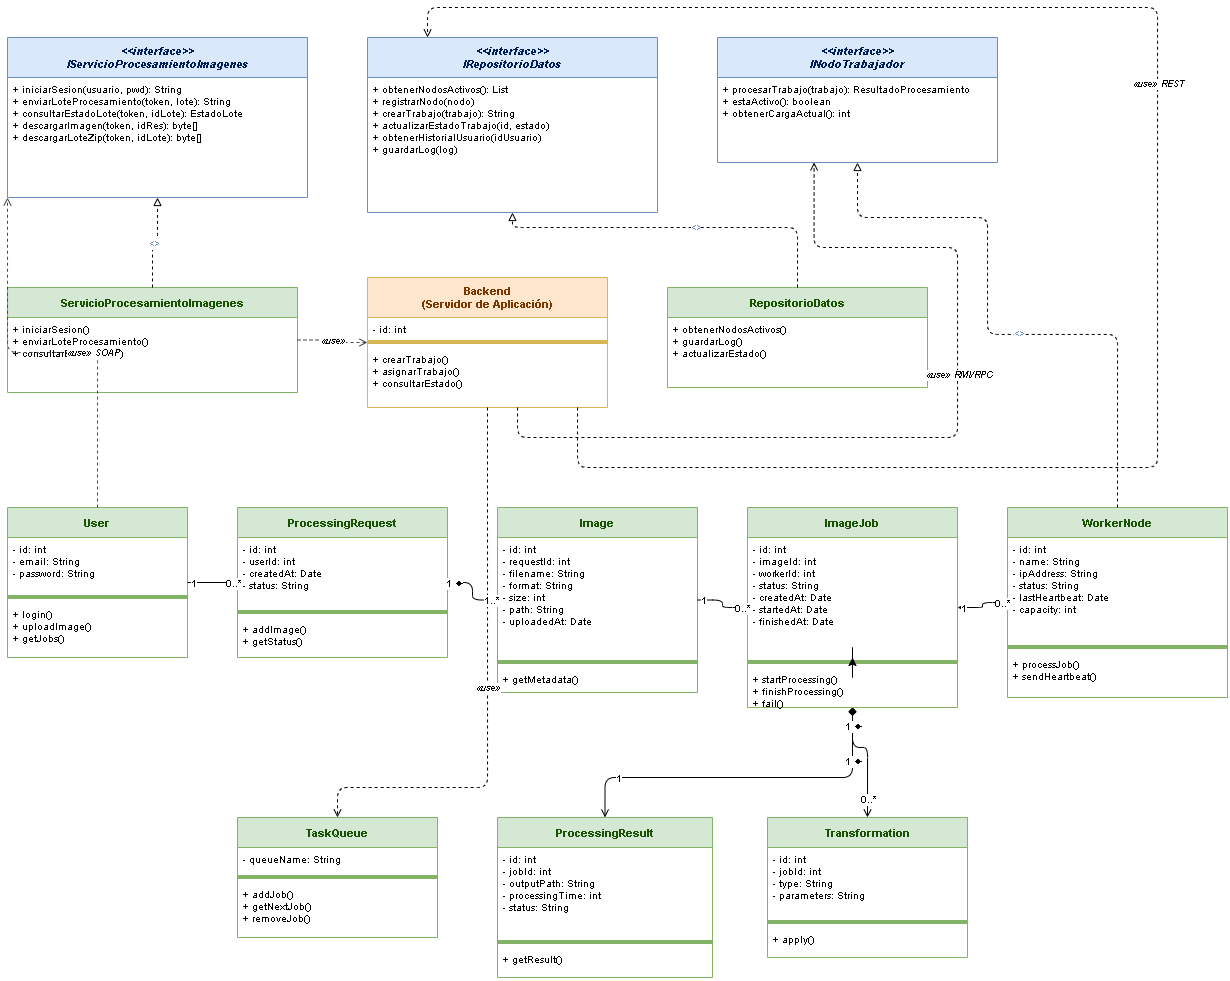

The diagram above was exported from draw.io. Its source (the exported page's mxGraphModel, read from the mxfile embedded in the PNG):
<mxGraphModel dx="905" dy="454" grid="1" gridSize="10" guides="1" tooltips="1" connect="1" arrows="1" fold="1" page="1" pageScale="1" pageWidth="1654" pageHeight="1169" math="0" shadow="0">
  <root>
    <mxCell id="0" />
    <mxCell id="1" parent="0" />
    <mxCell id="IF1" parent="1" style="swimlane;fontStyle=3;align=center;startSize=40;fillColor=#dae8fc;strokeColor=#6c8ebf;fontColor=#001f5b;fontSize=11;swimlaneLine=1;" value="&lt;&lt;interface&gt;&gt;&#10;IServicioProcesamientoImagenes" vertex="1">
      <mxGeometry height="160" width="300" x="40" y="40" as="geometry" />
    </mxCell>
    <mxCell id="IF1m" parent="IF1" style="text;strokeColor=none;fillColor=none;align=left;verticalAlign=top;spacingLeft=4;spacingRight=4;overflow=hidden;rotatable=0;fontSize=10;html=1;" value="+ iniciarSesion(usuario, pwd): String&#10;+ enviarLoteProcesamiento(token, lote): String&#10;+ consultarEstadoLote(token, idLote): EstadoLote&#10;+ descargarImagen(token, idRes): byte[]&#10;+ descargarLoteZip(token, idLote): byte[]" vertex="1">
      <mxGeometry height="120" width="300" y="40" as="geometry" />
    </mxCell>
    <mxCell id="IF2" parent="1" style="swimlane;fontStyle=3;align=center;startSize=40;fillColor=#dae8fc;strokeColor=#6c8ebf;fontColor=#001f5b;fontSize=11;" value="&lt;&lt;interface&gt;&gt;&#10;IRepositorioDatos" vertex="1">
      <mxGeometry height="175" width="290" x="400" y="40" as="geometry" />
    </mxCell>
    <mxCell id="IF2m" parent="IF2" style="text;strokeColor=none;fillColor=none;align=left;verticalAlign=top;spacingLeft=4;overflow=hidden;rotatable=0;fontSize=10;html=1;" value="+ obtenerNodosActivos(): List&lt;InfoNodo&gt;&#10;+ registrarNodo(nodo)&#10;+ crearTrabajo(trabajo): String&#10;+ actualizarEstadoTrabajo(id, estado)&#10;+ obtenerHistorialUsuario(idUsuario)&#10;+ guardarLog(log)" vertex="1">
      <mxGeometry height="135" width="290" y="40" as="geometry" />
    </mxCell>
    <mxCell id="IF3" parent="1" style="swimlane;fontStyle=3;align=center;startSize=40;fillColor=#dae8fc;strokeColor=#6c8ebf;fontColor=#001f5b;fontSize=11;" value="&lt;&lt;interface&gt;&gt;&#10;INodoTrabajador" vertex="1">
      <mxGeometry height="125" width="280" x="750" y="40" as="geometry" />
    </mxCell>
    <mxCell id="IF3m" parent="IF3" style="text;strokeColor=none;fillColor=none;align=left;verticalAlign=top;spacingLeft=4;overflow=hidden;rotatable=0;fontSize=10;html=1;" value="+ procesarTrabajo(trabajo): ResultadoProcesamiento&#10;+ estaActivo(): boolean&#10;+ obtenerCargaActual(): int" vertex="1">
      <mxGeometry height="85" width="280" y="40" as="geometry" />
    </mxCell>
    <mxCell id="CL1" parent="1" style="swimlane;fontStyle=1;align=center;startSize=30;fillColor=#d5e8d4;strokeColor=#82b366;fontColor=#1a5204;fontSize=11;" value="ServicioProcesamientoImagenes" vertex="1">
      <mxGeometry height="105" width="290" x="40" y="290" as="geometry" />
    </mxCell>
    <mxCell id="CL1m" parent="CL1" style="text;strokeColor=none;fillColor=none;align=left;verticalAlign=top;spacingLeft=4;overflow=hidden;rotatable=0;fontSize=10;html=1;" value="+ iniciarSesion()&#10;+ enviarLoteProcesamiento()&#10;+ consultarEstadoLote()" vertex="1">
      <mxGeometry height="75" width="290" y="30" as="geometry" />
    </mxCell>
    <mxCell id="BE" parent="1" style="swimlane;fontStyle=1;align=center;startSize=40;fillColor=#ffe6cc;strokeColor=#d6b656;fontColor=#7a3800;fontSize=11;" value="Backend&#10;(Servidor de Aplicación)" vertex="1">
      <mxGeometry height="130" width="240" x="400" y="280" as="geometry" />
    </mxCell>
    <mxCell id="BEa" parent="BE" style="text;strokeColor=none;fillColor=none;align=left;verticalAlign=top;spacingLeft=4;overflow=hidden;rotatable=0;fontSize=10;html=1;" value="- id: int" vertex="1">
      <mxGeometry height="20" width="240" y="40" as="geometry" />
    </mxCell>
    <mxCell id="BEd" parent="BE" style="line;strokeColor=#d6b656;fillColor=none;" value="" vertex="1">
      <mxGeometry height="10" width="240" y="60" as="geometry" />
    </mxCell>
    <mxCell id="BEm" parent="BE" style="text;strokeColor=none;fillColor=none;align=left;verticalAlign=top;spacingLeft=4;overflow=hidden;rotatable=0;fontSize=10;html=1;" value="+ crearTrabajo()&#10;+ asignarTrabajo()&#10;+ consultarEstado()" vertex="1">
      <mxGeometry height="60" width="240" y="70" as="geometry" />
    </mxCell>
    <mxCell id="CL2" parent="1" style="swimlane;fontStyle=1;align=center;startSize=30;fillColor=#d5e8d4;strokeColor=#82b366;fontColor=#1a5204;fontSize=11;" value="RepositorioDatos" vertex="1">
      <mxGeometry height="100" width="260" x="700" y="290" as="geometry" />
    </mxCell>
    <mxCell id="CL2m" parent="CL2" style="text;strokeColor=none;fillColor=none;align=left;verticalAlign=top;spacingLeft=4;overflow=hidden;rotatable=0;fontSize=10;html=1;" value="+ obtenerNodosActivos()&#10;+ guardarLog()&#10;+ actualizarEstado()" vertex="1">
      <mxGeometry height="70" width="260" y="30" as="geometry" />
    </mxCell>
    <mxCell id="US" parent="1" style="swimlane;fontStyle=1;align=center;startSize=30;fillColor=#d5e8d4;strokeColor=#82b366;fontColor=#1a5204;fontSize=11;" value="User" vertex="1">
      <mxGeometry height="150" width="180" x="40" y="510" as="geometry" />
    </mxCell>
    <mxCell id="USa" parent="US" style="text;strokeColor=none;fillColor=none;align=left;verticalAlign=top;spacingLeft=4;overflow=hidden;rotatable=0;fontSize=10;html=1;" value="- id: int&#10;- email: String&#10;- password: String" vertex="1">
      <mxGeometry height="55" width="180" y="30" as="geometry" />
    </mxCell>
    <mxCell id="USd" parent="US" style="line;strokeColor=#82b366;fillColor=none;" value="" vertex="1">
      <mxGeometry height="10" width="180" y="85" as="geometry" />
    </mxCell>
    <mxCell id="USm" parent="US" style="text;strokeColor=none;fillColor=none;align=left;verticalAlign=top;spacingLeft=4;overflow=hidden;rotatable=0;fontSize=10;html=1;" value="+ login()&#10;+ uploadImage()&#10;+ getJobs()" vertex="1">
      <mxGeometry height="55" width="180" y="95" as="geometry" />
    </mxCell>
    <mxCell id="PR" parent="1" style="swimlane;fontStyle=1;align=center;startSize=30;fillColor=#d5e8d4;strokeColor=#82b366;fontColor=#1a5204;fontSize=11;" value="ProcessingRequest" vertex="1">
      <mxGeometry height="150" width="210" x="270" y="510" as="geometry" />
    </mxCell>
    <mxCell id="PRa" parent="PR" style="text;strokeColor=none;fillColor=none;align=left;verticalAlign=top;spacingLeft=4;overflow=hidden;rotatable=0;fontSize=10;html=1;" value="- id: int&#10;- userId: int&#10;- createdAt: Date&#10;- status: String" vertex="1">
      <mxGeometry height="70" width="210" y="30" as="geometry" />
    </mxCell>
    <mxCell id="PRd" parent="PR" style="line;strokeColor=#82b366;fillColor=none;" value="" vertex="1">
      <mxGeometry height="10" width="210" y="100" as="geometry" />
    </mxCell>
    <mxCell id="PRm" parent="PR" style="text;strokeColor=none;fillColor=none;align=left;verticalAlign=top;spacingLeft=4;overflow=hidden;rotatable=0;fontSize=10;html=1;" value="+ addImage()&#10;+ getStatus()" vertex="1">
      <mxGeometry height="40" width="210" y="110" as="geometry" />
    </mxCell>
    <mxCell id="IM" parent="1" style="swimlane;fontStyle=1;align=center;startSize=30;fillColor=#d5e8d4;strokeColor=#82b366;fontColor=#1a5204;fontSize=11;" value="Image" vertex="1">
      <mxGeometry height="185" width="200" x="530" y="510" as="geometry" />
    </mxCell>
    <mxCell id="IMa" parent="IM" style="text;strokeColor=none;fillColor=none;align=left;verticalAlign=top;spacingLeft=4;overflow=hidden;rotatable=0;fontSize=10;html=1;" value="- id: int&#10;- requestId: int&#10;- filename: String&#10;- format: String&#10;- size: int&#10;- path: String&#10;- uploadedAt: Date" vertex="1">
      <mxGeometry height="120" width="200" y="30" as="geometry" />
    </mxCell>
    <mxCell id="IMd" parent="IM" style="line;strokeColor=#82b366;fillColor=none;" value="" vertex="1">
      <mxGeometry height="10" width="200" y="150" as="geometry" />
    </mxCell>
    <mxCell id="IMm" parent="IM" style="text;strokeColor=none;fillColor=none;align=left;verticalAlign=top;spacingLeft=4;overflow=hidden;rotatable=0;fontSize=10;html=1;" value="+ getMetadata()" vertex="1">
      <mxGeometry height="25" width="200" y="160" as="geometry" />
    </mxCell>
    <mxCell id="IJ" parent="1" style="swimlane;fontStyle=1;align=center;startSize=30;fillColor=#d5e8d4;strokeColor=#82b366;fontColor=#1a5204;fontSize=11;" value="ImageJob" vertex="1">
      <mxGeometry height="200" width="210" x="780" y="510" as="geometry" />
    </mxCell>
    <mxCell id="IJa" parent="IJ" style="text;strokeColor=none;fillColor=none;align=left;verticalAlign=top;spacingLeft=4;overflow=hidden;rotatable=0;fontSize=10;html=1;" value="- id: int&#10;- imageId: int&#10;- workerId: int&#10;- status: String&#10;- createdAt: Date&#10;- startedAt: Date&#10;- finishedAt: Date" vertex="1">
      <mxGeometry height="120" width="210" y="30" as="geometry" />
    </mxCell>
    <mxCell id="IJd" parent="IJ" style="line;strokeColor=#82b366;fillColor=none;" value="" vertex="1">
      <mxGeometry height="10" width="210" y="150" as="geometry" />
    </mxCell>
    <mxCell id="r4v9_TFs9sFXfnBa5rgR-2" edge="1" parent="IJ" source="IJm" style="edgeStyle=orthogonalEdgeStyle;rounded=0;orthogonalLoop=1;jettySize=auto;html=1;" target="IJa">
      <mxGeometry relative="1" as="geometry" />
    </mxCell>
    <mxCell id="IJm" parent="IJ" style="text;strokeColor=none;fillColor=none;align=left;verticalAlign=top;spacingLeft=4;overflow=hidden;rotatable=0;fontSize=10;html=1;" value="+ startProcessing()&#10;+ finishProcessing()&#10;+ fail()" vertex="1">
      <mxGeometry height="40" width="210" y="160" as="geometry" />
    </mxCell>
    <mxCell id="WN" parent="1" style="swimlane;fontStyle=1;align=center;startSize=30;fillColor=#d5e8d4;strokeColor=#82b366;fontColor=#1a5204;fontSize=11;" value="WorkerNode" vertex="1">
      <mxGeometry height="190" width="220" x="1040" y="510" as="geometry" />
    </mxCell>
    <mxCell id="WNa" parent="WN" style="text;strokeColor=none;fillColor=none;align=left;verticalAlign=top;spacingLeft=4;overflow=hidden;rotatable=0;fontSize=10;html=1;" value="- id: int&#10;- name: String&#10;- ipAddress: String&#10;- status: String&#10;- lastHeartbeat: Date&#10;- capacity: int" vertex="1">
      <mxGeometry height="105" width="220" y="30" as="geometry" />
    </mxCell>
    <mxCell id="WNd" parent="WN" style="line;strokeColor=#82b366;fillColor=none;" value="" vertex="1">
      <mxGeometry height="10" width="220" y="135" as="geometry" />
    </mxCell>
    <mxCell id="WNm" parent="WN" style="text;strokeColor=none;fillColor=none;align=left;verticalAlign=top;spacingLeft=4;overflow=hidden;rotatable=0;fontSize=10;html=1;" value="+ processJob()&#10;+ sendHeartbeat()" vertex="1">
      <mxGeometry height="45" width="220" y="145" as="geometry" />
    </mxCell>
    <mxCell id="PRS" parent="1" style="swimlane;fontStyle=1;align=center;startSize=30;fillColor=#d5e8d4;strokeColor=#82b366;fontColor=#1a5204;fontSize=11;" value="ProcessingResult" vertex="1">
      <mxGeometry height="160" width="215" x="530" y="820" as="geometry" />
    </mxCell>
    <mxCell id="PRSa" parent="PRS" style="text;strokeColor=none;fillColor=none;align=left;verticalAlign=top;spacingLeft=4;overflow=hidden;rotatable=0;fontSize=10;html=1;" value="- id: int&#10;- jobId: int&#10;- outputPath: String&#10;- processingTime: int&#10;- status: String" vertex="1">
      <mxGeometry height="90" width="215" y="30" as="geometry" />
    </mxCell>
    <mxCell id="PRSd" parent="PRS" style="line;strokeColor=#82b366;fillColor=none;" value="" vertex="1">
      <mxGeometry height="10" width="215" y="120" as="geometry" />
    </mxCell>
    <mxCell id="PRSm" parent="PRS" style="text;strokeColor=none;fillColor=none;align=left;verticalAlign=top;spacingLeft=4;overflow=hidden;rotatable=0;fontSize=10;html=1;" value="+ getResult()" vertex="1">
      <mxGeometry height="30" width="215" y="130" as="geometry" />
    </mxCell>
    <mxCell id="TR" parent="1" style="swimlane;fontStyle=1;align=center;startSize=30;fillColor=#d5e8d4;strokeColor=#82b366;fontColor=#1a5204;fontSize=11;" value="Transformation" vertex="1">
      <mxGeometry height="140" width="200" x="800" y="820" as="geometry" />
    </mxCell>
    <mxCell id="TRa" parent="TR" style="text;strokeColor=none;fillColor=none;align=left;verticalAlign=top;spacingLeft=4;overflow=hidden;rotatable=0;fontSize=10;html=1;" value="- id: int&#10;- jobId: int&#10;- type: String&#10;- parameters: String" vertex="1">
      <mxGeometry height="70" width="200" y="30" as="geometry" />
    </mxCell>
    <mxCell id="TRd" parent="TR" style="line;strokeColor=#82b366;fillColor=none;" value="" vertex="1">
      <mxGeometry height="10" width="200" y="100" as="geometry" />
    </mxCell>
    <mxCell id="TRm" parent="TR" style="text;strokeColor=none;fillColor=none;align=left;verticalAlign=top;spacingLeft=4;overflow=hidden;rotatable=0;fontSize=10;html=1;" value="+ apply()" vertex="1">
      <mxGeometry height="30" width="200" y="110" as="geometry" />
    </mxCell>
    <mxCell id="TQ" parent="1" style="swimlane;fontStyle=1;align=center;startSize=30;fillColor=#d5e8d4;strokeColor=#82b366;fontColor=#1a5204;fontSize=11;" value="TaskQueue" vertex="1">
      <mxGeometry height="120" width="200" x="270" y="820" as="geometry" />
    </mxCell>
    <mxCell id="TQa" parent="TQ" style="text;strokeColor=none;fillColor=none;align=left;verticalAlign=top;spacingLeft=4;overflow=hidden;rotatable=0;fontSize=10;html=1;" value="- queueName: String" vertex="1">
      <mxGeometry height="25" width="200" y="30" as="geometry" />
    </mxCell>
    <mxCell id="TQd" parent="TQ" style="line;strokeColor=#82b366;fillColor=none;" value="" vertex="1">
      <mxGeometry height="10" width="200" y="55" as="geometry" />
    </mxCell>
    <mxCell id="TQm" parent="TQ" style="text;strokeColor=none;fillColor=none;align=left;verticalAlign=top;spacingLeft=4;overflow=hidden;rotatable=0;fontSize=10;html=1;" value="+ addJob()&#10;+ getNextJob()&#10;+ removeJob()" vertex="1">
      <mxGeometry height="55" width="200" y="65" as="geometry" />
    </mxCell>
    <mxCell id="R1" edge="1" parent="1" source="CL1" style="edgeStyle=orthogonalEdgeStyle;dashed=1;endArrow=open;endFill=0;startArrow=none;exitX=0.5;exitY=0;exitObject=CL1;entryX=0.5;entryY=1;entryObject=IF1;endArrow=block;endFill=0;fontSize=10;" target="IF1">
      <mxGeometry relative="1" as="geometry" />
    </mxCell>
    <mxCell id="R1L" connectable="0" parent="R1" style="edgeLabel;html=1;align=center;verticalAlign=middle;resizable=0;points=[];fontSize=9;fontStyle=2;fontColor=#6c8ebf;" value="&lt;&lt;realization&gt;&gt;" vertex="1">
      <mxGeometry relative="1" x="-0.1" as="geometry">
        <mxPoint as="offset" />
      </mxGeometry>
    </mxCell>
    <mxCell id="R2" edge="1" parent="1" source="CL2" style="edgeStyle=orthogonalEdgeStyle;dashed=1;endArrow=block;endFill=0;fontSize=10;exitX=0.5;exitY=0;entryX=0.5;entryY=1;" target="IF2">
      <mxGeometry relative="1" as="geometry">
        <Array as="points">
          <mxPoint x="830" y="230" />
          <mxPoint x="545" y="230" />
        </Array>
      </mxGeometry>
    </mxCell>
    <mxCell id="R2L" connectable="0" parent="R2" style="edgeLabel;html=1;align=center;verticalAlign=middle;resizable=0;points=[];fontSize=9;fontStyle=2;fontColor=#6c8ebf;" value="&lt;&lt;realization&gt;&gt;" vertex="1">
      <mxGeometry relative="1" x="-0.1" as="geometry">
        <mxPoint as="offset" />
      </mxGeometry>
    </mxCell>
    <mxCell id="R3" edge="1" parent="1" source="WN" style="edgeStyle=orthogonalEdgeStyle;dashed=1;endArrow=block;endFill=0;fontSize=10;exitX=0.5;exitY=0;entryX=0.5;entryY=1;" target="IF3">
      <mxGeometry relative="1" as="geometry">
        <Array as="points">
          <mxPoint x="1150" y="337" />
          <mxPoint x="1020" y="337" />
          <mxPoint x="1020" y="220" />
          <mxPoint x="890" y="220" />
        </Array>
      </mxGeometry>
    </mxCell>
    <mxCell id="R3L" connectable="0" parent="R3" style="edgeLabel;html=1;align=center;verticalAlign=middle;resizable=0;points=[];fontSize=9;fontStyle=2;fontColor=#6c8ebf;" value="&lt;&lt;realization&gt;&gt;" vertex="1">
      <mxGeometry relative="1" x="-0.1" as="geometry">
        <mxPoint as="offset" />
      </mxGeometry>
    </mxCell>
    <mxCell id="D1" edge="1" parent="1" source="US" style="edgeStyle=orthogonalEdgeStyle;dashed=1;endArrow=open;endFill=0;strokeColor=#444444;exitX=0.5;exitY=0;entryX=0;entryY=1;" target="IF1">
      <mxGeometry relative="1" as="geometry" />
    </mxCell>
    <mxCell id="D1L" connectable="0" parent="D1" style="edgeLabel;html=1;align=center;verticalAlign=middle;resizable=0;points=[];fontSize=9;fontStyle=2;" value="«use» SOAP" vertex="1">
      <mxGeometry relative="1" x="-0.2" as="geometry">
        <mxPoint as="offset" />
      </mxGeometry>
    </mxCell>
    <mxCell id="D2" edge="1" parent="1" source="CL1" style="edgeStyle=orthogonalEdgeStyle;dashed=1;endArrow=open;endFill=0;strokeColor=#444444;exitX=1;exitY=0.5;entryX=0;entryY=0.5;" target="BE">
      <mxGeometry relative="1" as="geometry" />
    </mxCell>
    <mxCell id="D2L" connectable="0" parent="D2" style="edgeLabel;html=1;align=center;verticalAlign=middle;resizable=0;points=[];fontSize=9;fontStyle=2;" value="«use»" vertex="1">
      <mxGeometry relative="1" as="geometry" />
    </mxCell>
    <mxCell id="D3" edge="1" parent="1" source="BEm" style="edgeStyle=orthogonalEdgeStyle;dashed=1;endArrow=open;endFill=0;" target="IF2">
      <mxGeometry relative="1" as="geometry">
        <Array as="points">
          <mxPoint x="610" y="470" />
          <mxPoint x="1190" y="470" />
          <mxPoint x="1190" y="10" />
          <mxPoint x="460" y="10" />
        </Array>
      </mxGeometry>
    </mxCell>
    <mxCell id="D3L" connectable="0" parent="D3" style="edgeLabel;html=1;align=center;verticalAlign=middle;resizable=0;points=[];fontSize=9;fontStyle=2;" value="«use» REST" vertex="1">
      <mxGeometry relative="1" x="0.1" as="geometry">
        <mxPoint as="offset" />
      </mxGeometry>
    </mxCell>
    <mxCell id="D4" edge="1" parent="1" source="BEm" style="edgeStyle=orthogonalEdgeStyle;dashed=1;endArrow=open;endFill=0;entryX=0.345;entryY=0.999;entryDx=0;entryDy=0;entryPerimeter=0;" target="IF3m">
      <mxGeometry relative="1" as="geometry">
        <Array as="points">
          <mxPoint x="550" y="440" />
          <mxPoint x="990" y="440" />
          <mxPoint x="990" y="250" />
          <mxPoint x="847" y="250" />
        </Array>
        <mxPoint x="850" y="240" as="targetPoint" />
      </mxGeometry>
    </mxCell>
    <mxCell id="D4L" connectable="0" parent="D4" style="edgeLabel;html=1;align=center;verticalAlign=middle;resizable=0;points=[];fontSize=9;fontStyle=2;" value="«use» RMI/RPC" vertex="1">
      <mxGeometry relative="1" x="0.2" as="geometry">
        <mxPoint as="offset" />
      </mxGeometry>
    </mxCell>
    <mxCell id="D5" edge="1" parent="1" source="BE" style="edgeStyle=orthogonalEdgeStyle;dashed=1;endArrow=open;endFill=0;exitX=0.5;exitY=1;entryX=0.5;entryY=0;" target="TQ">
      <mxGeometry relative="1" as="geometry">
        <Array as="points">
          <mxPoint x="520" y="790" />
          <mxPoint x="370" y="790" />
        </Array>
      </mxGeometry>
    </mxCell>
    <mxCell id="D5L" connectable="0" parent="D5" style="edgeLabel;html=1;align=center;verticalAlign=middle;resizable=0;points=[];fontSize=9;fontStyle=2;" value="«use»" vertex="1">
      <mxGeometry relative="1" as="geometry" />
    </mxCell>
    <mxCell id="A1" edge="1" parent="1" source="US" style="edgeStyle=orthogonalEdgeStyle;endArrow=open;endFill=0;exitX=1;exitY=0.5;entryX=0;entryY=0.5;" target="PR">
      <mxGeometry relative="1" as="geometry" />
    </mxCell>
    <mxCell id="A1S" connectable="0" parent="A1" style="edgeLabel;html=1;align=center;verticalAlign=middle;resizable=0;points=[];fontSize=10;" value="1" vertex="1">
      <mxGeometry relative="1" x="-0.8" as="geometry">
        <mxPoint as="offset" />
      </mxGeometry>
    </mxCell>
    <mxCell id="A1E" connectable="0" parent="A1" style="edgeLabel;html=1;align=center;verticalAlign=middle;resizable=0;points=[];fontSize=10;" value="0..*" vertex="1">
      <mxGeometry relative="1" x="0.8" as="geometry">
        <mxPoint as="offset" />
      </mxGeometry>
    </mxCell>
    <mxCell id="C1" edge="1" parent="1" source="PR" style="edgeStyle=orthogonalEdgeStyle;startArrow=ERmandOne;endArrow=open;endFill=0;startFill=1;startArrow=diamond;startFill=1;exitX=1;exitY=0.5;entryX=0;entryY=0.5;" target="IM">
      <mxGeometry relative="1" as="geometry" />
    </mxCell>
    <mxCell id="C1S" connectable="0" parent="C1" style="edgeLabel;html=1;align=center;verticalAlign=middle;resizable=0;points=[];fontSize=10;" value="1 ◆" vertex="1">
      <mxGeometry relative="1" x="-0.8" as="geometry">
        <mxPoint as="offset" />
      </mxGeometry>
    </mxCell>
    <mxCell id="C1E" connectable="0" parent="C1" style="edgeLabel;html=1;align=center;verticalAlign=middle;resizable=0;points=[];fontSize=10;" value="1..*" vertex="1">
      <mxGeometry relative="1" x="0.8" as="geometry">
        <mxPoint as="offset" />
      </mxGeometry>
    </mxCell>
    <mxCell id="A2" edge="1" parent="1" source="IM" style="edgeStyle=orthogonalEdgeStyle;endArrow=open;endFill=0;exitX=1;exitY=0.5;entryX=0;entryY=0.5;" target="IJ">
      <mxGeometry relative="1" as="geometry" />
    </mxCell>
    <mxCell id="A2S" connectable="0" parent="A2" style="edgeLabel;html=1;align=center;verticalAlign=middle;resizable=0;points=[];fontSize=10;" value="1" vertex="1">
      <mxGeometry relative="1" x="-0.8" as="geometry">
        <mxPoint as="offset" />
      </mxGeometry>
    </mxCell>
    <mxCell id="A2E" connectable="0" parent="A2" style="edgeLabel;html=1;align=center;verticalAlign=middle;resizable=0;points=[];fontSize=10;" value="0..*" vertex="1">
      <mxGeometry relative="1" x="0.8" as="geometry">
        <mxPoint as="offset" />
      </mxGeometry>
    </mxCell>
    <mxCell id="A3" edge="1" parent="1" source="WN" style="edgeStyle=orthogonalEdgeStyle;endArrow=open;endFill=0;exitX=0;exitY=0.5;entryX=1;entryY=0.5;" target="IJ">
      <mxGeometry relative="1" as="geometry" />
    </mxCell>
    <mxCell id="A3S" connectable="0" parent="A3" style="edgeLabel;html=1;align=center;verticalAlign=middle;resizable=0;points=[];fontSize=10;" value="1" vertex="1">
      <mxGeometry relative="1" x="0.8" as="geometry">
        <mxPoint as="offset" />
      </mxGeometry>
    </mxCell>
    <mxCell id="A3E" connectable="0" parent="A3" style="edgeLabel;html=1;align=center;verticalAlign=middle;resizable=0;points=[];fontSize=10;" value="0..*" vertex="1">
      <mxGeometry relative="1" x="-0.8" as="geometry">
        <mxPoint as="offset" />
      </mxGeometry>
    </mxCell>
    <mxCell id="C2" edge="1" parent="1" source="IJ" style="edgeStyle=orthogonalEdgeStyle;startArrow=diamond;startFill=1;endArrow=open;endFill=0;exitX=0.5;exitY=1;entryX=0.5;entryY=0;" target="PRS">
      <mxGeometry relative="1" as="geometry">
        <Array as="points">
          <mxPoint x="885" y="780" />
          <mxPoint x="637" y="780" />
        </Array>
      </mxGeometry>
    </mxCell>
    <mxCell id="C2S" connectable="0" parent="C2" style="edgeLabel;html=1;align=center;verticalAlign=middle;resizable=0;points=[];fontSize=10;" value="1 ◆" vertex="1">
      <mxGeometry relative="1" x="-0.7" as="geometry">
        <mxPoint as="offset" />
      </mxGeometry>
    </mxCell>
    <mxCell id="C2E" connectable="0" parent="C2" style="edgeLabel;html=1;align=center;verticalAlign=middle;resizable=0;points=[];fontSize=10;" value="1" vertex="1">
      <mxGeometry relative="1" x="0.7" as="geometry">
        <mxPoint as="offset" />
      </mxGeometry>
    </mxCell>
    <mxCell id="C3" edge="1" parent="1" source="IJ" style="edgeStyle=orthogonalEdgeStyle;startArrow=diamond;startFill=1;endArrow=open;endFill=0;exitX=0.5;exitY=1;entryX=0.5;entryY=0;" target="TR">
      <mxGeometry relative="1" as="geometry">
        <Array as="points">
          <mxPoint x="885" y="750" />
          <mxPoint x="900" y="750" />
        </Array>
      </mxGeometry>
    </mxCell>
    <mxCell id="C3S" connectable="0" parent="C3" style="edgeLabel;html=1;align=center;verticalAlign=middle;resizable=0;points=[];fontSize=10;" value="1 ◆" vertex="1">
      <mxGeometry relative="1" x="-0.7" as="geometry">
        <mxPoint as="offset" />
      </mxGeometry>
    </mxCell>
    <mxCell id="C3E" connectable="0" parent="C3" style="edgeLabel;html=1;align=center;verticalAlign=middle;resizable=0;points=[];fontSize=10;" value="0..*" vertex="1">
      <mxGeometry relative="1" x="0.7" as="geometry">
        <mxPoint as="offset" />
      </mxGeometry>
    </mxCell>
  </root>
</mxGraphModel>